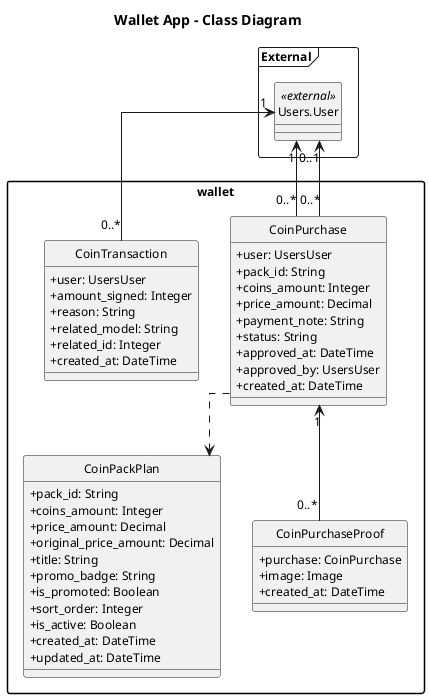

The diagram above was rendered by PlantUML. Its source (embedded in the PNG):
@startuml
title Wallet App - Class Diagram
top to bottom direction
hide circle
skinparam classAttributeIconSize 0
skinparam linetype ortho
skinparam packageStyle rectangle
skinparam shadowing false
skinparam defaultFontName Times New Roman
skinparam defaultFontSize 12
skinparam ranksep 50
skinparam nodesep 32

package "wallet" {
  class CoinPackPlan {
    +pack_id: String
    +coins_amount: Integer
    +price_amount: Decimal
    +original_price_amount: Decimal
    +title: String
    +promo_badge: String
    +is_promoted: Boolean
    +sort_order: Integer
    +is_active: Boolean
    +created_at: DateTime
    +updated_at: DateTime
  }

  class CoinPurchase {
    +user: UsersUser
    +pack_id: String
    +coins_amount: Integer
    +price_amount: Decimal
    +payment_note: String
    +status: String
    +approved_at: DateTime
    +approved_by: UsersUser
    +created_at: DateTime
  }

  class CoinPurchaseProof {
    +purchase: CoinPurchase
    +image: Image
    +created_at: DateTime
  }

  class CoinTransaction {
    +user: UsersUser
    +amount_signed: Integer
    +reason: String
    +related_model: String
    +related_id: Integer
    +created_at: DateTime
  }
}

package "External" <<Frame>> {
  class "Users.User" as UsersUser <<external>>
}

UsersUser "1" <-- "0..*" CoinPurchase
UsersUser "0..1" <-- "0..*" CoinPurchase
CoinPurchase ..> CoinPackPlan
CoinPurchase "1" <-- "0..*" CoinPurchaseProof
UsersUser "1" <-- "0..*" CoinTransaction

@enduml